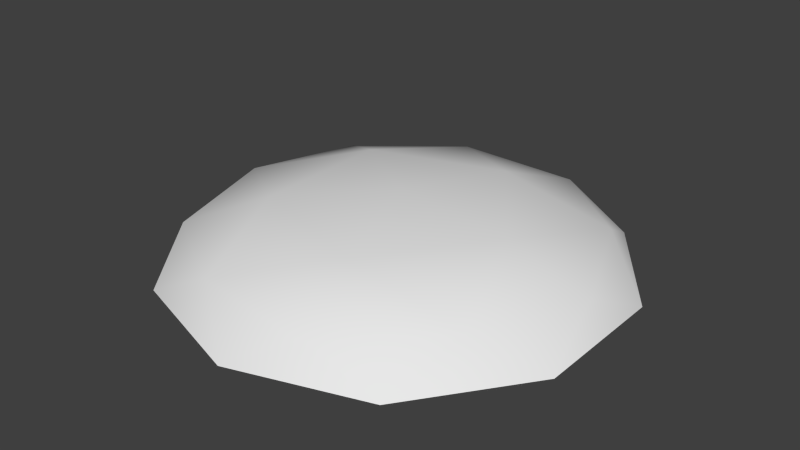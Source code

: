 # Source: resource.blend  (saved by Blender 2.83.19; exported with 4.5.12 LTS)
import bpy
from mathutils import Matrix  # noqa: F401  (used for matrix-valued properties, if any)

bpy.ops.wm.read_factory_settings(use_empty=True)
scene = bpy.context.scene
scene.name = 'Scene'

# ---- collections
col_collection_1 = bpy.data.collections.new('Collection 1'); scene.collection.children.link(col_collection_1)

# ---- world
world_material = bpy.data.worlds.new('Material'); scene.world = world_material
world_material.use_sun_shadow = False
world_material.sun_shadow_jitter_overblur = 0.0
world_material.cycles.sampling_method = 'MANUAL'
world_material.cycles.sample_map_resolution = 256

# ---- meshes
me_stain = bpy.data.meshes.new('stain')
me_stain.from_pydata([(0.1382, 0.03645, 0.4253), (-0.3618, 0.03645, 0.2629), (-0.3618, 0.03645, -0.2629), (0.1382, 0.03645, -0.4253), (0.4472, 0.03645, -1.361e-08), (4.505e-07, 0.1262, -6.367e-08), (0.4755, -0.03614, 0.1545), (0.4755, -0.03614, -0.1545), (4.505e-07, -0.03614, 0.5), (0.2939, -0.03614, 0.4045), (-0.4755, -0.03614, 0.1545), (-0.2939, -0.03614, 0.4045), (-0.2939, -0.03614, -0.4045), (-0.4755, -0.03614, -0.1545), (0.2939, -0.03614, -0.4045), (4.505e-07, -0.03614, -0.5), (0.3441, 0.0492, 0.25), (-0.1314, 0.0492, 0.4045), (-0.4253, 0.0492, -1.657e-08), (-0.1314, 0.0492, -0.4045), (0.3441, 0.0492, -0.25), (0.08123, 0.1019, 0.25), (0.2629, 0.1019, -5.657e-08), (-0.2127, 0.1019, 0.1545), (-0.2127, 0.1019, -0.1545), (0.08123, 0.1019, -0.25)], [], [(0, 16, 21), (1, 17, 23), (2, 18, 24), (3, 19, 25), (4, 20, 22), (6, 7, 4), (8, 9, 0), (10, 11, 1), (12, 13, 2), (14, 15, 3), (9, 16, 0), (9, 6, 16), (6, 4, 16), (11, 17, 1), (11, 8, 17), (8, 0, 17), (13, 18, 2), (13, 10, 18), (10, 1, 18), (15, 19, 3), (15, 12, 19), (12, 2, 19), (7, 20, 4), (7, 14, 20), (14, 3, 20), (21, 22, 5), (21, 16, 22), (16, 4, 22), (23, 21, 5), (23, 17, 21), (17, 0, 21), (24, 23, 5), (24, 18, 23), (18, 1, 23), (25, 24, 5), (25, 19, 24), (19, 2, 24), (22, 25, 5), (22, 20, 25), (20, 3, 25)])
me_stain.polygons.foreach_set('use_smooth', [True] * 40)
_uv = me_stain.uv_layers.new(name='UVMap')
_uv.uv.foreach_set('vector', [0.6453, 0.07468, 0.8618, 0.25, 0.5854, 0.25, 0.1196, 0.2371, 0.3618, 0.09549, 0.2764, 0.3455, 0.1196, 0.7629, 0.05279, 0.5, 0.2764, 0.6545, 0.6453, 0.9253, 0.3618, 0.9045, 0.5854, 0.75, 0.9702, 0.5, 0.8618, 0.75, 0.7764, 0.5, 1.0, 0.3455, 1.0, 0.6545, 0.9702, 0.5, 0.5, 0.0, 0.809, 0.09549, 0.6453, 0.07468, 0.0, 0.3455, 0.191, 0.09549, 0.1196, 0.2371, 0.191, 0.9045, 0.0, 0.6545, 0.1196, 0.7629, 0.809, 0.9045, 0.5, 1.0, 0.6453, 0.9253, 0.809, 0.09549, 0.8618, 0.25, 0.6453, 0.07468, 0.809, 0.09549, 1.0, 0.3455, 0.8618, 0.25, 1.0, 0.3455, 0.9702, 0.5, 0.8618, 0.25, 0.191, 0.09549, 0.3618, 0.09549, 0.1196, 0.2371, 0.191, 0.09549, 0.5, 0.0, 0.3618, 0.09549, 0.5, 0.0, 0.6453, 0.07468, 0.3618, 0.09549, 0.0, 0.6545, 0.05279, 0.5, 0.1196, 0.7629, 0.0, 0.6545, 0.0, 0.3455, 0.05279, 0.5, 0.0, 0.3455, 0.1196, 0.2371, 0.05279, 0.5, 0.5, 1.0, 0.3618, 0.9045, 0.6453, 0.9253, 0.5, 1.0, 0.191, 0.9045, 0.3618, 0.9045, 0.191, 0.9045, 0.1196, 0.7629, 0.3618, 0.9045, 1.0, 0.6545, 0.8618, 0.75, 0.9702, 0.5, 1.0, 0.6545, 0.809, 0.9045, 0.8618, 0.75, 0.809, 0.9045, 0.6453, 0.9253, 0.8618, 0.75, 0.5854, 0.25, 0.7764, 0.5, 0.5, 0.5, 0.5854, 0.25, 0.8618, 0.25, 0.7764, 0.5, 0.8618, 0.25, 0.9702, 0.5, 0.7764, 0.5, 0.2764, 0.3455, 0.5854, 0.25, 0.5, 0.5, 0.2764, 0.3455, 0.3618, 0.09549, 0.5854, 0.25, 0.3618, 0.09549, 0.6453, 0.07468, 0.5854, 0.25, 0.2764, 0.6545, 0.2764, 0.3455, 0.5, 0.5, 0.2764, 0.6545, 0.05279, 0.5, 0.2764, 0.3455, 0.05279, 0.5, 0.1196, 0.2371, 0.2764, 0.3455, 0.5854, 0.75, 0.2764, 0.6545, 0.5, 0.5, 0.5854, 0.75, 0.3618, 0.9045, 0.2764, 0.6545, 0.3618, 0.9045, 0.1196, 0.7629, 0.2764, 0.6545, 0.7764, 0.5, 0.5854, 0.75, 0.5, 0.5, 0.7764, 0.5, 0.8618, 0.75, 0.5854, 0.75, 0.8618, 0.75, 0.6453, 0.9253, 0.5854, 0.75])
me_stain.use_remesh_preserve_volume = False
me_stain.use_remesh_preserve_attributes = False
me_stain.use_mirror_vertex_groups = False
me_stain.update()

# ---- objects
ob_stain = bpy.data.objects.new('stain', me_stain)

# ---- transforms, parenting, visibility, modifiers, constraints
ob_stain.location = (0.0, 0.0, 0.1)
ob_stain.rotation_euler = (1.571, 0.0, 0.0)
ob_stain.color = (1.0, 1.0, 0.0, 1.0)
ob_stain.display_type = 'SOLID'
ob_stain.lineart.crease_threshold = 0.0

# ---- collection membership
col_collection_1.objects.link(ob_stain)

# ---- scene / render settings (as saved in the file)
scene.frame_start = 1; scene.frame_end = 250; scene.frame_set(1)
scene.render.engine = 'BLENDER_EEVEE_NEXT'
scene.render.resolution_percentage = 50
scene.render.dither_intensity = 0.0
scene.cycles.use_denoising = False
scene.cycles.samples = 10
scene.cycles.sampling_pattern = 'TABULATED_SOBOL'
scene.cycles.light_sampling_threshold = 0.0
scene.cycles.use_adaptive_sampling = False
scene.cycles.use_light_tree = False
scene.cycles.blur_glossy = 0.0
scene.cycles.volume_bounces = 1
scene.cycles.pixel_filter_type = 'GAUSSIAN'
scene.cycles.sample_clamp_indirect = 0.0
scene.view_settings.view_transform = 'Standard'
bpy.context.view_layer.update()

# ---- added for rendering (the .blend has no active camera and no usable light): camera, sun
cam_auto = bpy.data.cameras.new('AutoCamera')
cam_auto.lens = 50.0
cam_auto.sensor_width = 36.0
cam_auto.clip_end = 1000.0
ob_auto_camera = bpy.data.objects.new('AutoCamera', cam_auto)
scene.collection.objects.link(ob_auto_camera)
ob_auto_camera.location = (1.28565, -1.54278, 1.17354)
ob_auto_camera.rotation_euler = (1.09748, -7.21219e-08, 0.694738)
scene.camera = ob_auto_camera
light_auto_sun = bpy.data.lights.new('AutoSun', 'SUN')
light_auto_sun.energy = 3.0
light_auto_sun.angle = 0.0523599
ob_auto_sun = bpy.data.objects.new('AutoSun', light_auto_sun)
scene.collection.objects.link(ob_auto_sun)
ob_auto_sun.rotation_euler = (0.872665, 0.174533, 0.523599)
bpy.context.view_layer.update()
